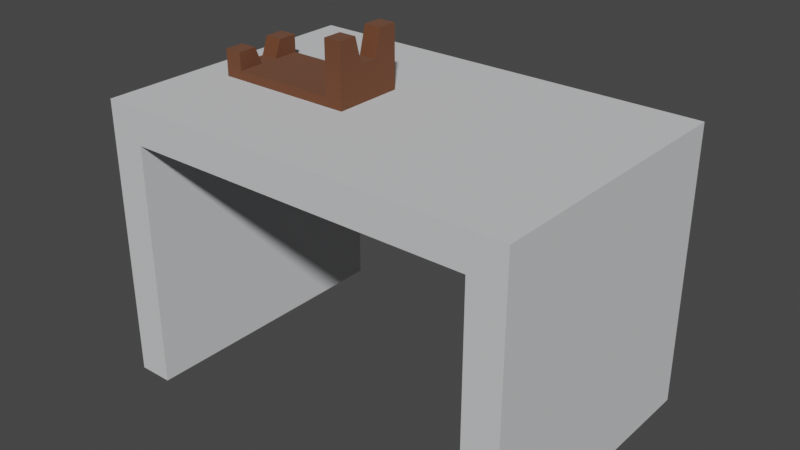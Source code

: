 # Source: WeaponTable.blend  (saved by Blender 3.3.6; exported with 4.5.12 LTS)
import bpy
from mathutils import Matrix  # noqa: F401  (used for matrix-valued properties, if any)

bpy.ops.wm.read_factory_settings(use_empty=True)
scene = bpy.context.scene
scene.name = 'Scene'

# ---- collections
col_collection = bpy.data.collections.new('Collection'); scene.collection.children.link(col_collection)

# ---- materials (node trees are filled in below, after node groups)
mat_stone = bpy.data.materials.new('Stone')
mat_stone.use_transparent_shadow = False
mat_material_001 = bpy.data.materials.new('Material.001')
mat_material_001.use_transparent_shadow = False

# ---- material node trees
mat_stone.use_nodes = True; mat_stone.node_tree.nodes.clear()
_N = mat_stone.node_tree.nodes; _L = mat_stone.node_tree.links
n0 = _N.new('ShaderNodeBsdfPrincipled'); n0.name = 'Principled BSDF'; n0.location = (10, 300)
n0.distribution = 'GGX'
n0.subsurface_method = 'RANDOM_WALK_SKIN'
n0.inputs[0].default_value = (0.6867, 0.6939, 0.7084, 1.0)
n0.inputs[1].default_value = 0.1
n0.inputs[2].default_value = 0.75
n0.inputs[3].default_value = 1.45
n0.inputs[13].default_value = 0.05
n0.inputs[27].default_value = (0.0, 0.0, 0.0, 1.0)
n0.inputs[28].default_value = 1.0
n1 = _N.new('ShaderNodeOutputMaterial'); n1.name = 'Material Output'; n1.location = (300, 300)
_L.new(n0.outputs[0], n1.inputs[0])
n1.is_active_output = True
mat_material_001.use_nodes = True; mat_material_001.node_tree.nodes.clear()
_N = mat_material_001.node_tree.nodes; _L = mat_material_001.node_tree.links
n0 = _N.new('ShaderNodeBsdfPrincipled'); n0.name = 'Principled BSDF'; n0.location = (10, 300)
n0.distribution = 'GGX'
n0.subsurface_method = 'RANDOM_WALK_SKIN'
n0.inputs[0].default_value = (0.159, 0.05613, 0.02315, 1.0)
n0.inputs[1].default_value = 0.1969
n0.inputs[2].default_value = 1.0
n0.inputs[3].default_value = 1.75
n0.inputs[11].default_value = 1.356
n0.inputs[13].default_value = 0.185
n0.inputs[19].default_value = 0.01181
n0.inputs[20].default_value = 1.0
n0.inputs[24].default_value = 0.07402
n0.inputs[27].default_value = (0.0, 0.0, 0.0, 1.0)
n0.inputs[28].default_value = 1.0
n1 = _N.new('ShaderNodeOutputMaterial'); n1.name = 'Material Output'; n1.location = (300, 300)
_L.new(n0.outputs[0], n1.inputs[0])
n1.is_active_output = True

# ---- world
world_world = bpy.data.worlds.new('World'); scene.world = world_world
world_world.use_nodes = True; world_world.node_tree.nodes.clear()
_N = world_world.node_tree.nodes; _L = world_world.node_tree.links
n0 = _N.new('ShaderNodeOutputWorld'); n0.name = 'World Output'; n0.location = (300, 300)
n1 = _N.new('ShaderNodeBackground'); n1.name = 'Background'; n1.location = (10, 300)
n1.inputs[0].default_value = (0.05088, 0.05088, 0.05088, 1.0)
_L.new(n1.outputs[0], n0.inputs[0])
n0.is_active_output = True
world_world.color = (0.05088, 0.05088, 0.05088)
world_world.use_sun_shadow = False
world_world.sun_shadow_jitter_overblur = 0.0

# ---- meshes
me_cube_001 = bpy.data.meshes.new('Cube.001')
me_cube_001.from_pydata([(-6.0, -4.0, 4.0), (-6.0, -4.0, 5.0), (-6.0, 4.0, 4.0), (-6.0, 4.0, 5.0), (6.0, -4.0, 4.0), (6.0, -4.0, 5.0), (6.0, 4.0, 4.0), (6.0, 4.0, 5.0), (-5.0, -4.0, 4.0), (-5.0, 4.0, 4.0), (5.0, -4.0, 4.0), (5.0, 4.0, 4.0), (-6.0, 4.0, -3.0), (-6.0, -4.0, -3.0), (-5.0, 4.0, -3.0), (-5.0, -4.0, -3.0), (6.0, -4.0, -3.0), (6.0, 4.0, -3.0), (5.0, -4.0, -3.0), (5.0, 4.0, -3.0)], [], [(0, 1, 3, 2), (2, 3, 7, 6, 11, 9), (6, 7, 5, 4), (4, 5, 1, 0, 8, 10), (9, 8, 15, 14), (7, 3, 1, 5), (12, 14, 15, 13), (8, 9, 11, 10), (6, 4, 16, 17), (8, 0, 13, 15), (2, 9, 14, 12), (0, 2, 12, 13), (18, 19, 17, 16), (11, 6, 17, 19), (4, 10, 18, 16), (10, 11, 19, 18)])
_uv = me_cube_001.uv_layers.new(name='UVMap')
_uv.uv.foreach_set('vector', [0.375, 0.0, 0.625, 0.0, 0.625, 0.25, 0.375, 0.25, 0.375, 0.25, 0.625, 0.25, 0.625, 0.5, 0.375, 0.5, 0.375, 0.5, 0.375, 0.25, 0.375, 0.5, 0.625, 0.5, 0.625, 0.75, 0.375, 0.75, 0.375, 0.75, 0.625, 0.75, 0.625, 1.0, 0.375, 1.0, 0.375, 1.0, 0.375, 0.75, 0.125, 0.5, 0.125, 0.75, 0.125, 0.75, 0.125, 0.5, 0.625, 0.5, 0.875, 0.5, 0.875, 0.75, 0.625, 0.75, 0.125, 0.5, 0.125, 0.5, 0.125, 0.75, 0.125, 0.75, 0.125, 0.75, 0.125, 0.5, 0.375, 0.5, 0.375, 0.75, 0.375, 0.5, 0.375, 0.75, 0.375, 0.75, 0.375, 0.5, 0.375, 1.0, 0.375, 1.0, 0.375, 1.0, 0.375, 1.0, 0.375, 0.25, 0.375, 0.25, 0.375, 0.25, 0.375, 0.25, 0.375, 0.0, 0.375, 0.25, 0.375, 0.25, 0.375, 0.0, 0.375, 0.75, 0.375, 0.5, 0.375, 0.5, 0.375, 0.75, 0.375, 0.5, 0.375, 0.5, 0.375, 0.5, 0.375, 0.5, 0.375, 0.75, 0.375, 0.75, 0.375, 0.75, 0.375, 0.75, 0.375, 0.75, 0.375, 0.5, 0.375, 0.5, 0.375, 0.75])
me_cube_001.materials.append(mat_stone)
me_cube_001.update()
me_cube_002 = bpy.data.meshes.new('Cube.002')
me_cube_002.from_pydata([(-2.0, -1.0, -1.364), (-2.0, 1.0, -1.364), (2.0, -1.0, -1.364), (2.0, -1.0, -0.8636), (2.0, 1.0, -1.364), (2.0, 1.0, -0.8636), (1.5, 1.0, -0.8636), (1.5, -1.0, -0.8636), (-1.5, -1.0, -0.8636), (-2.0, -1.0, -0.8636), (-2.0, 1.0, -0.8636), (-1.5, 1.0, -0.8636), (2.0, 1.0, -0.1136), (2.0, -1.0, -0.1136), (1.5, 1.0, -0.1136), (1.5, -1.0, -0.1136), (-2.0, -0.25, -0.8636), (-1.5, -0.25, -0.8636), (-2.0, 0.25, -0.8636), (-1.5, 0.25, -0.8636), (1.5, 0.25, -0.1136), (2.0, 0.25, -0.1136), (1.5, -0.25, -0.1136), (2.0, -0.25, -0.1136), (-2.0, 0.45, -0.3636), (-2.0, 1.0, -0.3636), (-1.5, 1.0, -0.3636), (-1.5, 0.45, -0.3636), (-1.5, -0.45, -0.3636), (-1.5, -1.0, -0.3636), (-2.0, -1.0, -0.3636), (-2.0, -0.45, -0.3636), (2.0, -0.45, 0.6364), (2.0, -1.0, 0.6364), (1.5, -0.45, 0.6364), (1.5, -1.0, 0.6364), (1.5, 1.0, 0.6364), (2.0, 1.0, 0.6364), (1.5, 0.45, 0.6364), (2.0, 0.45, 0.6364)], [], [(0, 9, 10, 1), (1, 10, 11, 6, 5, 4), (4, 5, 3, 2), (2, 3, 7, 8, 9, 0), (1, 4, 2, 0), (6, 7, 15, 22, 20, 14), (7, 6, 11, 8), (10, 9, 16, 18), (9, 8, 29, 30), (8, 11, 19, 17), (20, 21, 39, 38), (3, 5, 12, 21, 23, 13), (7, 3, 13, 15), (5, 6, 14, 12), (24, 27, 26, 25), (16, 17, 19, 18), (10, 18, 24, 25), (21, 20, 22, 23), (13, 23, 32, 33), (19, 11, 26, 27), (11, 10, 25, 26), (18, 19, 27, 24), (29, 28, 31, 30), (17, 16, 31, 28), (16, 9, 30, 31), (8, 17, 28, 29), (37, 36, 38, 39), (32, 34, 35, 33), (14, 20, 38, 36), (15, 13, 33, 35), (22, 15, 35, 34), (23, 22, 34, 32), (21, 12, 37, 39), (12, 14, 36, 37)])
_uv = me_cube_002.uv_layers.new(name='UVMap')
_uv.uv.foreach_set('vector', [0.375, 0.0, 0.625, 0.0, 0.625, 0.25, 0.375, 0.25, 0.375, 0.25, 0.625, 0.25, 0.625, 0.25, 0.625, 0.5, 0.625, 0.5, 0.375, 0.5, 0.375, 0.5, 0.625, 0.5, 0.625, 0.75, 0.375, 0.75, 0.375, 0.75, 0.625, 0.75, 0.625, 0.75, 0.625, 1.0, 0.625, 1.0, 0.375, 1.0, 0.125, 0.5, 0.375, 0.5, 0.375, 0.75, 0.125, 0.75, 0.625, 0.5, 0.625, 0.75, 0.625, 0.75, 0.625, 0.75, 0.625, 0.5, 0.625, 0.5, 0.625, 0.75, 0.625, 0.5, 0.875, 0.5, 0.875, 0.75, 0.625, 0.25, 0.625, 0.0, 0.625, 0.0, 0.625, 0.25, 0.625, 1.0, 0.625, 1.0, 0.625, 1.0, 0.625, 1.0, 0.875, 0.75, 0.875, 0.5, 0.875, 0.5, 0.875, 0.75, 0.625, 0.5, 0.625, 0.5, 0.625, 0.5, 0.625, 0.5, 0.625, 0.75, 0.625, 0.5, 0.625, 0.5, 0.625, 0.5, 0.625, 0.75, 0.625, 0.75, 0.625, 0.75, 0.625, 0.75, 0.625, 0.75, 0.625, 0.75, 0.625, 0.5, 0.625, 0.5, 0.625, 0.5, 0.625, 0.5, 0.875, 0.5, 0.875, 0.5, 0.875, 0.5, 0.875, 0.5, 0.875, 0.75, 0.875, 0.75, 0.875, 0.5, 0.875, 0.5, 0.625, 0.25, 0.625, 0.25, 0.625, 0.25, 0.625, 0.25, 0.625, 0.5, 0.625, 0.5, 0.625, 0.75, 0.625, 0.75, 0.625, 0.75, 0.625, 0.75, 0.625, 0.75, 0.625, 0.75, 0.875, 0.5, 0.875, 0.5, 0.875, 0.5, 0.875, 0.5, 0.625, 0.25, 0.625, 0.25, 0.625, 0.25, 0.625, 0.25, 0.875, 0.5, 0.875, 0.5, 0.875, 0.5, 0.875, 0.5, 0.875, 0.75, 0.875, 0.75, 0.875, 0.75, 0.875, 0.75, 0.875, 0.75, 0.875, 0.75, 0.875, 0.75, 0.875, 0.75, 0.625, 0.0, 0.625, 0.0, 0.625, 0.0, 0.625, 0.0, 0.875, 0.75, 0.875, 0.75, 0.875, 0.75, 0.875, 0.75, 0.625, 0.5, 0.625, 0.5, 0.625, 0.5, 0.625, 0.5, 0.625, 0.75, 0.625, 0.75, 0.625, 0.75, 0.625, 0.75, 0.625, 0.5, 0.625, 0.5, 0.625, 0.5, 0.625, 0.5, 0.625, 0.75, 0.625, 0.75, 0.625, 0.75, 0.625, 0.75, 0.625, 0.75, 0.625, 0.75, 0.625, 0.75, 0.625, 0.75, 0.625, 0.75, 0.625, 0.75, 0.625, 0.75, 0.625, 0.75, 0.625, 0.5, 0.625, 0.5, 0.625, 0.5, 0.625, 0.5, 0.625, 0.5, 0.625, 0.5, 0.625, 0.5, 0.625, 0.5])
me_cube_002.materials.append(mat_material_001)
me_cube_002.update()

# ---- objects
ob_cube = bpy.data.objects.new('Cube', me_cube_001)
ob_cube_001 = bpy.data.objects.new('Cube.001', me_cube_002)

# ---- transforms, parenting, visibility, modifiers, constraints
ob_cube.location = (0.0, 0.0, 0.0)
ob_cube_001.location = (-3.0, 0.0, 6.114)

# ---- collection membership
col_collection.objects.link(ob_cube)
col_collection.objects.link(ob_cube_001)

# ---- scene / render settings (as saved in the file)
scene.frame_start = 1; scene.frame_end = 250; scene.frame_set(1)
scene.render.engine = 'BLENDER_EEVEE_NEXT'
scene.cycles.sampling_pattern = 'TABULATED_SOBOL'
scene.cycles.use_light_tree = False
scene.view_settings.view_transform = 'Filmic'
bpy.context.view_layer.update()

# ---- added for rendering (the .blend has no active camera and no usable light): camera, sun
cam_auto = bpy.data.cameras.new('AutoCamera')
cam_auto.lens = 50.0
cam_auto.sensor_width = 36.0
cam_auto.clip_end = 1000.0
ob_auto_camera = bpy.data.objects.new('AutoCamera', cam_auto)
scene.collection.objects.link(ob_auto_camera)
ob_auto_camera.location = (16.1069, -19.3283, 14.7606)
ob_auto_camera.rotation_euler = (1.09748, -7.21219e-08, 0.694738)
scene.camera = ob_auto_camera
light_auto_sun = bpy.data.lights.new('AutoSun', 'SUN')
light_auto_sun.energy = 3.0
light_auto_sun.angle = 0.0523599
ob_auto_sun = bpy.data.objects.new('AutoSun', light_auto_sun)
scene.collection.objects.link(ob_auto_sun)
ob_auto_sun.rotation_euler = (0.872665, 0.174533, 0.523599)
bpy.context.view_layer.update()

